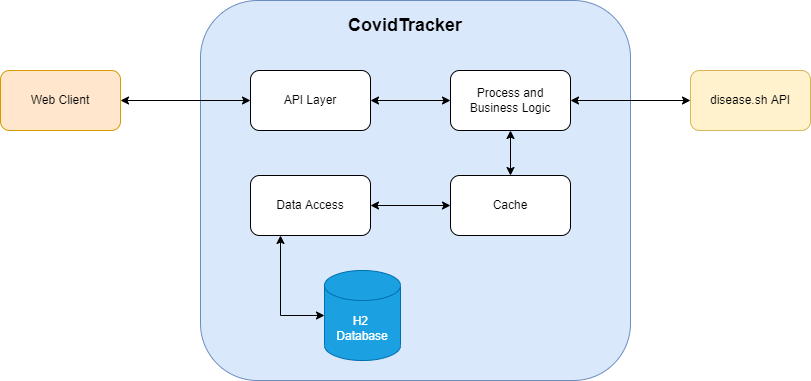

The diagram above was exported from draw.io. Its source (the exported page's mxGraphModel, read from the mxfile embedded in the PNG):
<mxGraphModel dx="1422" dy="762" grid="1" gridSize="10" guides="1" tooltips="1" connect="1" arrows="1" fold="1" page="1" pageScale="1" pageWidth="827" pageHeight="1169" math="0" shadow="0">
  <root>
    <mxCell id="0" />
    <mxCell id="1" parent="0" />
    <mxCell id="UmfVaUzqokFZoY4g62UU-2" value="" style="rounded=1;whiteSpace=wrap;html=1;fillColor=#dae8fc;strokeColor=#6c8ebf;" vertex="1" parent="1">
      <mxGeometry x="260" y="170" width="430" height="380" as="geometry" />
    </mxCell>
    <mxCell id="UmfVaUzqokFZoY4g62UU-1" value="H2 &lt;br&gt;Database" style="shape=cylinder3;whiteSpace=wrap;html=1;boundedLbl=1;backgroundOutline=1;size=15;fillColor=#1ba1e2;fontColor=#ffffff;strokeColor=#006EAF;" vertex="1" parent="1">
      <mxGeometry x="384" y="440" width="76" height="90" as="geometry" />
    </mxCell>
    <mxCell id="UmfVaUzqokFZoY4g62UU-3" value="Data Access" style="rounded=1;whiteSpace=wrap;html=1;" vertex="1" parent="1">
      <mxGeometry x="310" y="345" width="120" height="60" as="geometry" />
    </mxCell>
    <mxCell id="UmfVaUzqokFZoY4g62UU-4" value="Cache" style="rounded=1;whiteSpace=wrap;html=1;" vertex="1" parent="1">
      <mxGeometry x="510" y="345" width="120" height="60" as="geometry" />
    </mxCell>
    <mxCell id="UmfVaUzqokFZoY4g62UU-5" value="Process and Business Logic" style="rounded=1;whiteSpace=wrap;html=1;" vertex="1" parent="1">
      <mxGeometry x="510" y="240" width="120" height="60" as="geometry" />
    </mxCell>
    <mxCell id="UmfVaUzqokFZoY4g62UU-6" value="API Layer" style="rounded=1;whiteSpace=wrap;html=1;" vertex="1" parent="1">
      <mxGeometry x="310" y="240" width="120" height="60" as="geometry" />
    </mxCell>
    <mxCell id="UmfVaUzqokFZoY4g62UU-7" value="Web Client" style="rounded=1;whiteSpace=wrap;html=1;fillColor=#ffe6cc;strokeColor=#d79b00;" vertex="1" parent="1">
      <mxGeometry x="60" y="240" width="120" height="60" as="geometry" />
    </mxCell>
    <mxCell id="UmfVaUzqokFZoY4g62UU-8" value="disease.sh API" style="rounded=1;whiteSpace=wrap;html=1;fillColor=#fff2cc;strokeColor=#d6b656;" vertex="1" parent="1">
      <mxGeometry x="750" y="240" width="120" height="60" as="geometry" />
    </mxCell>
    <mxCell id="UmfVaUzqokFZoY4g62UU-10" value="" style="endArrow=classic;startArrow=classic;html=1;rounded=0;exitX=0;exitY=0.5;exitDx=0;exitDy=0;exitPerimeter=0;entryX=0.25;entryY=1;entryDx=0;entryDy=0;" edge="1" parent="1" source="UmfVaUzqokFZoY4g62UU-1" target="UmfVaUzqokFZoY4g62UU-3">
      <mxGeometry width="50" height="50" relative="1" as="geometry">
        <mxPoint x="420" y="420" as="sourcePoint" />
        <mxPoint x="470" y="370" as="targetPoint" />
        <Array as="points">
          <mxPoint x="340" y="485" />
        </Array>
      </mxGeometry>
    </mxCell>
    <mxCell id="UmfVaUzqokFZoY4g62UU-11" value="" style="endArrow=classic;startArrow=classic;html=1;rounded=0;entryX=0;entryY=0.5;entryDx=0;entryDy=0;" edge="1" parent="1" source="UmfVaUzqokFZoY4g62UU-3" target="UmfVaUzqokFZoY4g62UU-4">
      <mxGeometry width="50" height="50" relative="1" as="geometry">
        <mxPoint x="430" y="425" as="sourcePoint" />
        <mxPoint x="500.71067811865476" y="375" as="targetPoint" />
      </mxGeometry>
    </mxCell>
    <mxCell id="UmfVaUzqokFZoY4g62UU-12" value="" style="endArrow=classic;startArrow=classic;html=1;rounded=0;exitX=0.5;exitY=0;exitDx=0;exitDy=0;entryX=0.5;entryY=1;entryDx=0;entryDy=0;" edge="1" parent="1" source="UmfVaUzqokFZoY4g62UU-4" target="UmfVaUzqokFZoY4g62UU-5">
      <mxGeometry width="50" height="50" relative="1" as="geometry">
        <mxPoint x="550" y="350" as="sourcePoint" />
        <mxPoint x="600" y="300" as="targetPoint" />
      </mxGeometry>
    </mxCell>
    <mxCell id="UmfVaUzqokFZoY4g62UU-13" value="" style="endArrow=classic;startArrow=classic;html=1;rounded=0;entryX=0;entryY=0.5;entryDx=0;entryDy=0;exitX=1;exitY=0.5;exitDx=0;exitDy=0;" edge="1" parent="1" source="UmfVaUzqokFZoY4g62UU-6" target="UmfVaUzqokFZoY4g62UU-5">
      <mxGeometry width="50" height="50" relative="1" as="geometry">
        <mxPoint x="420" y="420" as="sourcePoint" />
        <mxPoint x="470" y="370" as="targetPoint" />
      </mxGeometry>
    </mxCell>
    <mxCell id="UmfVaUzqokFZoY4g62UU-14" value="" style="endArrow=classic;startArrow=classic;html=1;rounded=0;exitX=1;exitY=0.5;exitDx=0;exitDy=0;entryX=0;entryY=0.5;entryDx=0;entryDy=0;" edge="1" parent="1" source="UmfVaUzqokFZoY4g62UU-7" target="UmfVaUzqokFZoY4g62UU-6">
      <mxGeometry width="50" height="50" relative="1" as="geometry">
        <mxPoint x="420" y="420" as="sourcePoint" />
        <mxPoint x="470" y="370" as="targetPoint" />
      </mxGeometry>
    </mxCell>
    <mxCell id="UmfVaUzqokFZoY4g62UU-15" value="" style="endArrow=classic;startArrow=classic;html=1;rounded=0;entryX=0;entryY=0.5;entryDx=0;entryDy=0;exitX=1;exitY=0.5;exitDx=0;exitDy=0;" edge="1" parent="1" source="UmfVaUzqokFZoY4g62UU-5" target="UmfVaUzqokFZoY4g62UU-8">
      <mxGeometry width="50" height="50" relative="1" as="geometry">
        <mxPoint x="420" y="420" as="sourcePoint" />
        <mxPoint x="470" y="370" as="targetPoint" />
      </mxGeometry>
    </mxCell>
    <mxCell id="UmfVaUzqokFZoY4g62UU-16" value="&lt;font style=&quot;font-size: 18px&quot;&gt;&lt;b&gt;CovidTracker&lt;/b&gt;&lt;/font&gt;" style="text;html=1;strokeColor=none;fillColor=none;align=center;verticalAlign=middle;whiteSpace=wrap;rounded=0;" vertex="1" parent="1">
      <mxGeometry x="380" y="180" width="170" height="30" as="geometry" />
    </mxCell>
  </root>
</mxGraphModel>